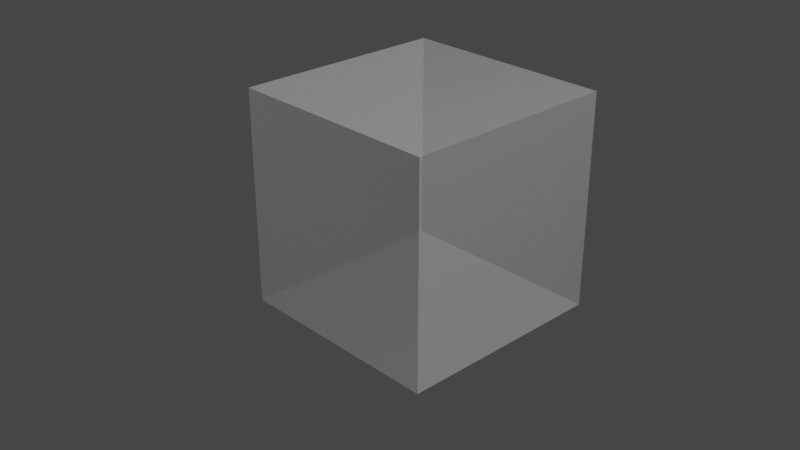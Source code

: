 # Source: base.blend  (saved by Blender 2.83.19; exported with 4.5.12 LTS)
import bpy
from mathutils import Matrix  # noqa: F401  (used for matrix-valued properties, if any)

bpy.ops.wm.read_factory_settings(use_empty=True)
scene = bpy.context.scene
scene.name = 'Scene'

# ---- collections
col_collection = bpy.data.collections.new('Collection'); scene.collection.children.link(col_collection)

# ---- materials (node trees are filled in below, after node groups)
mat_material = bpy.data.materials.new('Material')
mat_material.alpha_threshold = 0.0
mat_material.preview_render_type = 'CUBE'
mat_material.line_color = (0.0, 0.0, 0.0, 1.0)

# ---- material node trees
mat_material.use_nodes = True; mat_material.node_tree.nodes.clear()
_N = mat_material.node_tree.nodes; _L = mat_material.node_tree.links
n0 = _N.new('ShaderNodeOutputMaterial'); n0.name = 'Material Output'; n0.location = (300, 300)
n1 = _N.new('ShaderNodeBsdfPrincipled'); n1.name = 'Principled BSDF'; n1.location = (10, 300)
n1.distribution = 'GGX'
n1.subsurface_method = 'BURLEY'
n1.inputs[2].default_value = 0.4
n1.inputs[3].default_value = 1.45
n1.inputs[4].default_value = 0.3056
n1.inputs[27].default_value = (0.0, 0.0, 0.0, 1.0)
n1.inputs[28].default_value = 1.0
_L.new(n1.outputs[0], n0.inputs[0])
n0.is_active_output = True

# ---- world
world_world = bpy.data.worlds.new('World'); scene.world = world_world
world_world.use_nodes = True; world_world.node_tree.nodes.clear()
_N = world_world.node_tree.nodes; _L = world_world.node_tree.links
n0 = _N.new('ShaderNodeOutputWorld'); n0.name = 'World Output'; n0.location = (300, 300)
n1 = _N.new('ShaderNodeBackground'); n1.name = 'Background'; n1.location = (10, 300)
n1.inputs[0].default_value = (0.05088, 0.05088, 0.05088, 1.0)
_L.new(n1.outputs[0], n0.inputs[0])
n0.is_active_output = True
world_world.color = (0.05088, 0.05088, 0.05088)
world_world.use_sun_shadow = False
world_world.sun_shadow_jitter_overblur = 0.0

# ---- cameras
cam_camera = bpy.data.cameras.new('Camera')
cam_camera.clip_end = 100.0
cam_camera.ortho_scale = 7.314
cam_camera.lens_unit = 'FOV'

# ---- lights
light_light = bpy.data.lights.new('Light', 'POINT')
light_light.transmission_factor = 0.0
light_light.energy = 1000.0
light_light.shadow_soft_size = 0.1
light_light.shadow_maximum_resolution = 0.006
light_light.use_absolute_resolution = True

# ---- meshes
me_cube = bpy.data.meshes.new('Cube')
me_cube.from_pydata([(1.0, 1.0, 1.0), (1.0, 1.0, -1.0), (1.0, -1.0, 1.0), (1.0, -1.0, -1.0), (-1.0, 1.0, 1.0), (-1.0, 1.0, -1.0), (-1.0, -1.0, 1.0), (-1.0, -1.0, -1.0)], [], [(0, 4, 6, 2), (3, 2, 6, 7), (7, 6, 4, 5), (5, 1, 3, 7), (1, 0, 2, 3), (5, 4, 0, 1)])
_uv = me_cube.uv_layers.new(name='UVMap')
_uv.uv.foreach_set('vector', [0.625, 0.5, 0.875, 0.5, 0.875, 0.75, 0.625, 0.75, 0.375, 0.75, 0.625, 0.75, 0.625, 1.0, 0.375, 1.0, 0.375, 0.0, 0.625, 0.0, 0.625, 0.25, 0.375, 0.25, 0.125, 0.5, 0.375, 0.5, 0.375, 0.75, 0.125, 0.75, 0.375, 0.5, 0.625, 0.5, 0.625, 0.75, 0.375, 0.75, 0.375, 0.25, 0.625, 0.25, 0.625, 0.5, 0.375, 0.5])
me_cube.materials.append(mat_material)
me_cube.use_remesh_preserve_volume = False
me_cube.use_remesh_preserve_attributes = False
me_cube.use_mirror_vertex_groups = False
me_cube.update()

# ---- objects
ob_cube = bpy.data.objects.new('Cube', me_cube)
ob_light = bpy.data.objects.new('Light', light_light)
ob_camera = bpy.data.objects.new('Camera', cam_camera)

# ---- transforms, parenting, visibility, modifiers, constraints
ob_cube.location = (0.5, 0.5, 0.5)
ob_cube.scale = (0.5, 0.5, 0.5)
ob_cube.lock_rotations_4d = False
ob_cube.empty_display_type = 'ARROWS'
ob_cube.lineart.crease_threshold = 0.0
ob_light.location = (4.076, 1.005, 5.904)
ob_light.rotation_euler = (0.6503, 0.05522, 1.866)
ob_light.lock_rotations_4d = False
ob_light.empty_display_type = 'ARROWS'
ob_light.color = (0.0, 0.0, 0.0, 0.0)
ob_light.lineart.crease_threshold = 0.0
ob_camera.location = (3.559, -2.506, 2.518)
ob_camera.rotation_euler = (1.109, 0.0, 0.8149)
ob_camera.lock_rotations_4d = False
ob_camera.empty_display_type = 'ARROWS'
ob_camera.color = (0.0, 0.0, 0.0, 0.0)
ob_camera.display_type = 'WIRE'
ob_camera.lineart.crease_threshold = 0.0

# ---- collection membership
col_collection.objects.link(ob_cube)
col_collection.objects.link(ob_light)
col_collection.objects.link(ob_camera)

# ---- scene / render settings (as saved in the file)
scene.camera = ob_camera
scene.frame_start = 1; scene.frame_end = 250; scene.frame_set(24)
scene.render.engine = 'CYCLES'
scene.cycles.use_denoising = False
scene.cycles.samples = 128
scene.cycles.sampling_pattern = 'TABULATED_SOBOL'
scene.cycles.use_adaptive_sampling = False
scene.cycles.use_light_tree = False
scene.view_settings.view_transform = 'Filmic'
bpy.context.view_layer.update()
